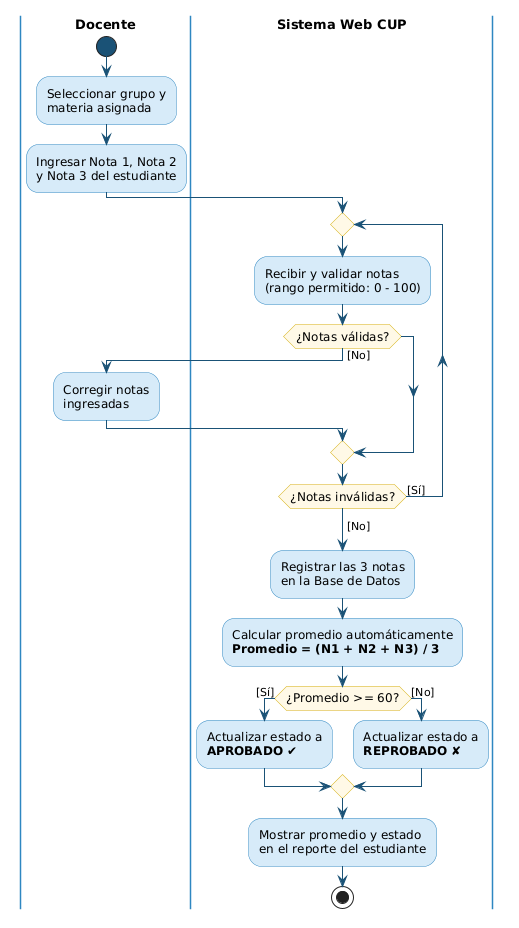

The diagram above was rendered by PlantUML. Its source (embedded in the PNG):
@startuml
skinparam backgroundColor #FFFFFF
skinparam activity {
  BackgroundColor #D6EAF8
  BorderColor #2E86C1
  FontName Arial
  FontSize 12
  ArrowColor #1A5276
  DiamondBackgroundColor #FEF9E7
  DiamondBorderColor #D4AC0D
  StartColor #1A5276
  EndColor #1A5276
}
skinparam swimlaneBorderColor #2E86C1
skinparam swimlaneTitleFontStyle bold
skinparam swimlaneTitleFontSize 13

|Docente|
start

:Seleccionar grupo y\nmateria asignada;

:Ingresar Nota 1, Nota 2\ny Nota 3 del estudiante;

|Sistema Web CUP|

repeat
  :Recibir y validar notas\n(rango permitido: 0 - 100);

  if (¿Notas válidas?) then ([No])
    |Docente|
    :Corregir notas\ningresadas;
    |Sistema Web CUP|
  endif

repeat while (¿Notas inválidas?) is ([Sí])
-> [No];

:Registrar las 3 notas\nen la Base de Datos;

:Calcular promedio automáticamente\n**Promedio = (N1 + N2 + N3) / 3**;

if (¿Promedio >= 60?) then ([Sí])
  :Actualizar estado a\n**APROBADO** ✔;
else ([No])
  :Actualizar estado a\n**REPROBADO** ✘;
endif

:Mostrar promedio y estado\nen el reporte del estudiante;

stop
@enduml